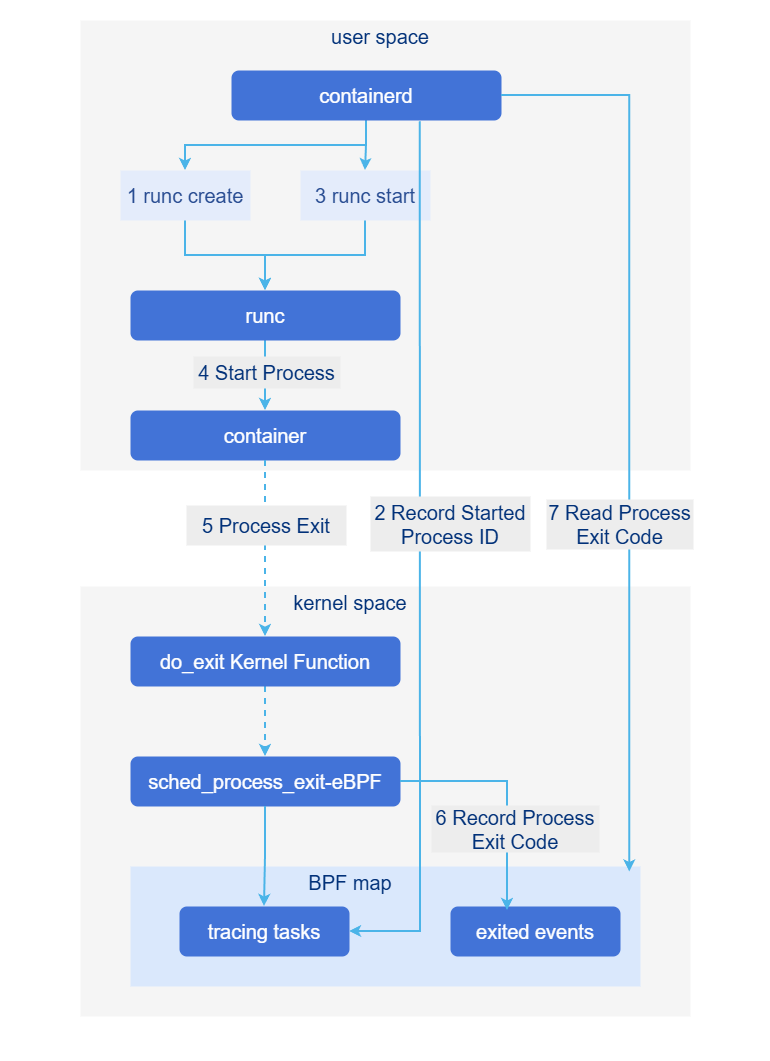

The diagram above was exported from draw.io. Its source (the exported page's mxGraphModel, read from the mxfile embedded in the PNG):
<mxGraphModel dx="1768" dy="1051" grid="1" gridSize="10" guides="1" tooltips="1" connect="1" arrows="1" fold="1" page="1" pageScale="1" pageWidth="827" pageHeight="1169" math="0" shadow="0">
  <root>
    <mxCell id="0" />
    <mxCell id="1" parent="0" />
    <mxCell id="C6hf1DcrZYTY1TOhblZT-1" parent="1" style="rounded=0;whiteSpace=wrap;html=1;strokeColor=none;" value="" vertex="1">
      <mxGeometry height="1060" width="770" x="50" y="70" as="geometry" />
    </mxCell>
    <mxCell id="ChUe6z33LPT4S3fT7lda-1" parent="1" style="rounded=0;whiteSpace=wrap;html=1;fillColor=light-dark(#f5f5f5, #ededed);strokeColor=none;" value="" vertex="1">
      <mxGeometry height="450" width="610" x="130" y="90" as="geometry" />
    </mxCell>
    <mxCell id="8QO1qKdi77MUCnHYFA8T-1" parent="1" style="text;html=1;align=center;verticalAlign=middle;whiteSpace=wrap;rounded=0;fillColor=none;fontFamily=Helvetica;fontSize=20;fontColor=#294d92;" value="&lt;div&gt;&lt;font color=&quot;#013179&quot;&gt;user space&lt;/font&gt;&lt;/div&gt;" vertex="1">
      <mxGeometry height="32" width="120" x="370" y="90" as="geometry" />
    </mxCell>
    <mxCell id="OZrPWWbimkUjARWZ2Ypk-1" edge="1" parent="1" source="T02dWbcKoiUHUoGXmNB4-1" style="edgeStyle=orthogonalEdgeStyle;rounded=0;orthogonalLoop=1;jettySize=auto;html=1;exitX=0.5;exitY=1;exitDx=0;exitDy=0;entryX=0.5;entryY=0;entryDx=0;entryDy=0;strokeColor=light-dark(#4bb4e8, #ededed);strokeWidth=2;align=center;verticalAlign=middle;fontFamily=Helvetica;fontSize=11;fontColor=default;labelBackgroundColor=default;endArrow=classic;" target="hrIE97z_Iacj4b6NJ7a_-1">
      <mxGeometry relative="1" as="geometry" />
    </mxCell>
    <mxCell id="OZrPWWbimkUjARWZ2Ypk-2" edge="1" parent="1" source="T02dWbcKoiUHUoGXmNB4-1" style="edgeStyle=orthogonalEdgeStyle;rounded=0;orthogonalLoop=1;jettySize=auto;html=1;exitX=0.5;exitY=1;exitDx=0;exitDy=0;strokeColor=light-dark(#4bb4e8, #ededed);strokeWidth=2;align=center;verticalAlign=middle;fontFamily=Helvetica;fontSize=11;fontColor=default;labelBackgroundColor=default;endArrow=classic;" target="hrIE97z_Iacj4b6NJ7a_-2">
      <mxGeometry relative="1" as="geometry" />
    </mxCell>
    <mxCell id="T02dWbcKoiUHUoGXmNB4-1" parent="1" style="rounded=1;whiteSpace=wrap;html=1;fillColor=#4273d7;strokeColor=none;fontColor=#FFFFFF;fontSize=24;" value="&lt;span style=&quot;font-size: 20px;&quot;&gt;containerd&lt;/span&gt;" vertex="1">
      <mxGeometry height="50" width="270" x="281" y="140" as="geometry" />
    </mxCell>
    <mxCell id="OZrPWWbimkUjARWZ2Ypk-3" edge="1" parent="1" source="hrIE97z_Iacj4b6NJ7a_-1" style="edgeStyle=orthogonalEdgeStyle;rounded=0;orthogonalLoop=1;jettySize=auto;html=1;exitX=0.5;exitY=1;exitDx=0;exitDy=0;entryX=0.5;entryY=0;entryDx=0;entryDy=0;strokeColor=light-dark(#4bb4e8, #ededed);strokeWidth=2;align=center;verticalAlign=middle;fontFamily=Helvetica;fontSize=11;fontColor=default;labelBackgroundColor=default;endArrow=classic;" target="hrIE97z_Iacj4b6NJ7a_-3">
      <mxGeometry relative="1" as="geometry" />
    </mxCell>
    <mxCell id="hrIE97z_Iacj4b6NJ7a_-1" parent="1" style="rounded=1;whiteSpace=wrap;html=1;arcSize=0;strokeColor=none;fillColor=#e4ecfb;" value="&lt;font color=&quot;#294d92&quot;&gt;&lt;span style=&quot;font-size: 20px;&quot;&gt;1 runc create&lt;/span&gt;&lt;/font&gt;" vertex="1">
      <mxGeometry height="50" width="130" x="170" y="240" as="geometry" />
    </mxCell>
    <mxCell id="OZrPWWbimkUjARWZ2Ypk-5" edge="1" parent="1" source="hrIE97z_Iacj4b6NJ7a_-2" style="edgeStyle=orthogonalEdgeStyle;rounded=0;orthogonalLoop=1;jettySize=auto;html=1;exitX=0.5;exitY=1;exitDx=0;exitDy=0;entryX=0.5;entryY=0;entryDx=0;entryDy=0;strokeColor=light-dark(#4bb4e8, #ededed);strokeWidth=2;align=center;verticalAlign=middle;fontFamily=Helvetica;fontSize=11;fontColor=default;labelBackgroundColor=default;endArrow=classic;" target="hrIE97z_Iacj4b6NJ7a_-3">
      <mxGeometry relative="1" as="geometry" />
    </mxCell>
    <mxCell id="hrIE97z_Iacj4b6NJ7a_-2" parent="1" style="rounded=1;whiteSpace=wrap;html=1;arcSize=0;strokeColor=none;fillColor=#e4ecfb;" value="&lt;font color=&quot;#294d92&quot;&gt;&lt;span style=&quot;font-size: 20px;&quot;&gt;3 runc start&lt;/span&gt;&lt;/font&gt;" vertex="1">
      <mxGeometry height="50" width="130" x="350" y="240" as="geometry" />
    </mxCell>
    <mxCell id="OZrPWWbimkUjARWZ2Ypk-6" edge="1" parent="1" source="hrIE97z_Iacj4b6NJ7a_-3" style="edgeStyle=orthogonalEdgeStyle;rounded=0;orthogonalLoop=1;jettySize=auto;html=1;exitX=0.5;exitY=1;exitDx=0;exitDy=0;entryX=0.5;entryY=0;entryDx=0;entryDy=0;strokeColor=light-dark(#4bb4e8, #ededed);strokeWidth=2;align=center;verticalAlign=middle;fontFamily=Helvetica;fontSize=11;fontColor=default;labelBackgroundColor=default;endArrow=classic;" target="hrIE97z_Iacj4b6NJ7a_-4">
      <mxGeometry relative="1" as="geometry" />
    </mxCell>
    <mxCell id="hrIE97z_Iacj4b6NJ7a_-3" parent="1" style="rounded=1;whiteSpace=wrap;html=1;fillColor=#4273d7;strokeColor=none;fontColor=#FFFFFF;fontSize=24;" value="&lt;span style=&quot;font-size: 20px;&quot;&gt;runc&lt;/span&gt;" vertex="1">
      <mxGeometry height="50" width="270" x="180" y="360" as="geometry" />
    </mxCell>
    <mxCell id="hrIE97z_Iacj4b6NJ7a_-4" parent="1" style="rounded=1;whiteSpace=wrap;html=1;fillColor=#4273d7;strokeColor=none;fontColor=#FFFFFF;fontSize=24;" value="&lt;span style=&quot;font-size: 20px;&quot;&gt;container&lt;/span&gt;" vertex="1">
      <mxGeometry height="50" width="270" x="180" y="480" as="geometry" />
    </mxCell>
    <mxCell id="hrIE97z_Iacj4b6NJ7a_-11" parent="1" style="rounded=0;whiteSpace=wrap;html=1;fillColor=light-dark(#f5f5f5, #ededed);strokeColor=none;" value="" vertex="1">
      <mxGeometry height="430" width="610" x="130" y="656" as="geometry" />
    </mxCell>
    <mxCell id="OZrPWWbimkUjARWZ2Ypk-8" edge="1" parent="1" source="hrIE97z_Iacj4b6NJ7a_-12" style="edgeStyle=orthogonalEdgeStyle;rounded=0;orthogonalLoop=1;jettySize=auto;html=1;exitX=0.5;exitY=1;exitDx=0;exitDy=0;entryX=0.5;entryY=0;entryDx=0;entryDy=0;strokeColor=light-dark(#4bb4e8, #ededed);strokeWidth=2;align=center;verticalAlign=middle;fontFamily=Helvetica;fontSize=11;fontColor=default;labelBackgroundColor=default;endArrow=classic;dashed=1;" target="hrIE97z_Iacj4b6NJ7a_-13">
      <mxGeometry relative="1" as="geometry" />
    </mxCell>
    <mxCell id="hrIE97z_Iacj4b6NJ7a_-12" parent="1" style="rounded=1;whiteSpace=wrap;html=1;fillColor=#4273d7;strokeColor=none;fontColor=#FFFFFF;fontSize=24;" value="&lt;span style=&quot;font-size: 20px;&quot;&gt;do_exit Kernel Function&lt;/span&gt;" vertex="1">
      <mxGeometry height="50" width="270" x="180" y="706" as="geometry" />
    </mxCell>
    <mxCell id="hrIE97z_Iacj4b6NJ7a_-13" parent="1" style="rounded=1;whiteSpace=wrap;html=1;fillColor=#4273d7;strokeColor=none;fontColor=#FFFFFF;fontSize=24;" value="&lt;span style=&quot;font-size: 20px;&quot;&gt;sched_process_exit-eBPF&lt;/span&gt;" vertex="1">
      <mxGeometry height="50" width="270" x="180" y="826" as="geometry" />
    </mxCell>
    <mxCell id="hrIE97z_Iacj4b6NJ7a_-14" parent="1" style="rounded=0;whiteSpace=wrap;html=1;fillColor=#dae8fc;strokeColor=none;" value="" vertex="1">
      <mxGeometry height="120" width="510" x="180" y="936" as="geometry" />
    </mxCell>
    <mxCell id="hrIE97z_Iacj4b6NJ7a_-16" parent="1" style="rounded=1;whiteSpace=wrap;html=1;fillColor=#4273d7;strokeColor=none;fontColor=#FFFFFF;fontSize=24;" value="&lt;span style=&quot;font-size: 20px;&quot;&gt;tracing tasks&lt;/span&gt;" vertex="1">
      <mxGeometry height="50" width="170" x="229" y="976" as="geometry" />
    </mxCell>
    <mxCell id="hrIE97z_Iacj4b6NJ7a_-17" parent="1" style="rounded=1;whiteSpace=wrap;html=1;fillColor=#4273d7;strokeColor=none;fontColor=#FFFFFF;fontSize=24;" value="&lt;span style=&quot;font-size: 20px;&quot;&gt;exited events&lt;/span&gt;" vertex="1">
      <mxGeometry height="50" width="170" x="500" y="976" as="geometry" />
    </mxCell>
    <mxCell id="OZrPWWbimkUjARWZ2Ypk-9" edge="1" parent="1" source="hrIE97z_Iacj4b6NJ7a_-13" style="edgeStyle=orthogonalEdgeStyle;rounded=0;orthogonalLoop=1;jettySize=auto;html=1;exitX=0.5;exitY=1;exitDx=0;exitDy=0;entryX=0.5;entryY=0;entryDx=0;entryDy=0;strokeColor=light-dark(#4bb4e8, #ededed);strokeWidth=2;align=center;verticalAlign=middle;fontFamily=Helvetica;fontSize=11;fontColor=default;labelBackgroundColor=default;endArrow=classic;" target="hrIE97z_Iacj4b6NJ7a_-16">
      <mxGeometry relative="1" as="geometry" />
    </mxCell>
    <mxCell id="OZrPWWbimkUjARWZ2Ypk-7" edge="1" parent="1" source="hrIE97z_Iacj4b6NJ7a_-4" style="edgeStyle=orthogonalEdgeStyle;rounded=0;orthogonalLoop=1;jettySize=auto;html=1;exitX=0.5;exitY=1;exitDx=0;exitDy=0;entryX=0.5;entryY=0;entryDx=0;entryDy=0;strokeColor=light-dark(#4bb4e8, #ededed);strokeWidth=2;align=center;verticalAlign=middle;fontFamily=Helvetica;fontSize=11;fontColor=default;labelBackgroundColor=default;endArrow=classic;dashed=1;" target="hrIE97z_Iacj4b6NJ7a_-12">
      <mxGeometry relative="1" as="geometry" />
    </mxCell>
    <mxCell id="OZrPWWbimkUjARWZ2Ypk-14" edge="1" parent="1" source="T02dWbcKoiUHUoGXmNB4-1" style="edgeStyle=orthogonalEdgeStyle;rounded=0;orthogonalLoop=1;jettySize=auto;html=1;exitX=0.699;exitY=1.026;exitDx=0;exitDy=0;entryX=1;entryY=0.5;entryDx=0;entryDy=0;exitPerimeter=0;strokeColor=light-dark(#4bb4e8, #ededed);strokeWidth=2;align=center;verticalAlign=middle;fontFamily=Helvetica;fontSize=11;fontColor=default;labelBackgroundColor=default;endArrow=classic;" target="hrIE97z_Iacj4b6NJ7a_-16">
      <mxGeometry relative="1" as="geometry">
        <Array as="points">
          <mxPoint x="470" y="220" />
          <mxPoint x="470" y="945" />
        </Array>
      </mxGeometry>
    </mxCell>
    <mxCell id="OZrPWWbimkUjARWZ2Ypk-15" edge="1" parent="1" source="hrIE97z_Iacj4b6NJ7a_-13" style="edgeStyle=orthogonalEdgeStyle;rounded=0;orthogonalLoop=1;jettySize=auto;html=1;exitX=1;exitY=0.5;exitDx=0;exitDy=0;strokeColor=light-dark(#4bb4e8, #ededed);strokeWidth=2;align=center;verticalAlign=middle;fontFamily=Helvetica;fontSize=11;fontColor=default;labelBackgroundColor=default;endArrow=classic;">
      <mxGeometry relative="1" as="geometry">
        <mxPoint x="557" y="980" as="targetPoint" />
      </mxGeometry>
    </mxCell>
    <mxCell id="OZrPWWbimkUjARWZ2Ypk-16" parent="1" style="text;html=1;align=center;verticalAlign=middle;whiteSpace=wrap;rounded=0;fillColor=light-dark(#ededed, #ededed);fontFamily=Helvetica;fontSize=20;fontColor=#294d92;" value="&lt;div&gt;&lt;font color=&quot;#013179&quot;&gt;4 Start Process&lt;/font&gt;&lt;/div&gt;" vertex="1">
      <mxGeometry height="32" width="147" x="243" y="426" as="geometry" />
    </mxCell>
    <mxCell id="OZrPWWbimkUjARWZ2Ypk-17" parent="1" style="text;html=1;align=center;verticalAlign=middle;whiteSpace=wrap;rounded=0;fillColor=light-dark(#ededed, #ededed);fontFamily=Helvetica;fontSize=20;fontColor=#294d92;" value="&lt;div&gt;&lt;font color=&quot;#013179&quot;&gt;5 Process Exit&lt;/font&gt;&lt;/div&gt;" vertex="1">
      <mxGeometry height="40" width="160" x="236" y="575" as="geometry" />
    </mxCell>
    <mxCell id="OZrPWWbimkUjARWZ2Ypk-18" parent="1" style="text;html=1;align=center;verticalAlign=middle;whiteSpace=wrap;rounded=0;fillColor=light-dark(#ededed, #ededed);fontFamily=Helvetica;fontSize=20;fontColor=#294d92;" value="&lt;div&gt;&lt;font color=&quot;#013179&quot;&gt;2 Record Started Process ID&lt;/font&gt;&lt;/div&gt;" vertex="1">
      <mxGeometry height="55" width="160" x="420" y="566" as="geometry" />
    </mxCell>
    <mxCell id="OZrPWWbimkUjARWZ2Ypk-21" edge="1" parent="1" source="T02dWbcKoiUHUoGXmNB4-1" style="edgeStyle=orthogonalEdgeStyle;rounded=0;orthogonalLoop=1;jettySize=auto;html=1;exitX=1;exitY=0.5;exitDx=0;exitDy=0;entryX=0.979;entryY=0.046;entryDx=0;entryDy=0;strokeColor=light-dark(#4bb4e8, #ededed);strokeWidth=2;align=center;verticalAlign=middle;fontFamily=Helvetica;fontSize=11;fontColor=default;labelBackgroundColor=default;endArrow=classic;entryPerimeter=0;" target="hrIE97z_Iacj4b6NJ7a_-14">
      <mxGeometry relative="1" as="geometry">
        <mxPoint x="560" y="165" as="sourcePoint" />
        <mxPoint x="637.5" y="920" as="targetPoint" />
      </mxGeometry>
    </mxCell>
    <mxCell id="OZrPWWbimkUjARWZ2Ypk-22" parent="1" style="text;html=1;align=center;verticalAlign=middle;whiteSpace=wrap;rounded=0;fillColor=light-dark(#ededed, #ededed);fontFamily=Helvetica;fontSize=20;fontColor=#294d92;" value="&lt;div&gt;&lt;font color=&quot;#013179&quot;&gt;7 Read Process Exit Code&lt;/font&gt;&lt;/div&gt;" vertex="1">
      <mxGeometry height="50" width="147" x="596" y="569" as="geometry" />
    </mxCell>
    <mxCell id="OZrPWWbimkUjARWZ2Ypk-23" parent="1" style="text;html=1;align=center;verticalAlign=middle;whiteSpace=wrap;rounded=0;fillColor=none;fontFamily=Helvetica;fontSize=20;fontColor=#294d92;" value="&lt;div&gt;&lt;font color=&quot;#013179&quot;&gt;kernel space&lt;/font&gt;&lt;/div&gt;" vertex="1">
      <mxGeometry height="32" width="120" x="340" y="656" as="geometry" />
    </mxCell>
    <mxCell id="OZrPWWbimkUjARWZ2Ypk-24" parent="1" style="text;html=1;align=center;verticalAlign=middle;whiteSpace=wrap;rounded=0;fillColor=light-dark(#ededed, #ededed);fontFamily=Helvetica;fontSize=20;fontColor=#294d92;" value="&lt;div&gt;&lt;font color=&quot;#013179&quot;&gt;6 Record Process Exit Code&lt;/font&gt;&lt;/div&gt;" vertex="1">
      <mxGeometry height="47" width="168" x="481" y="875" as="geometry" />
    </mxCell>
    <mxCell id="OZrPWWbimkUjARWZ2Ypk-25" parent="1" style="text;html=1;align=center;verticalAlign=middle;whiteSpace=wrap;rounded=0;fillColor=none;fontFamily=Helvetica;fontSize=20;fontColor=#294d92;" value="&lt;div&gt;&lt;font color=&quot;#013179&quot;&gt;BPF map&lt;/font&gt;&lt;/div&gt;" vertex="1">
      <mxGeometry height="32" width="120" x="340" y="936" as="geometry" />
    </mxCell>
  </root>
</mxGraphModel>